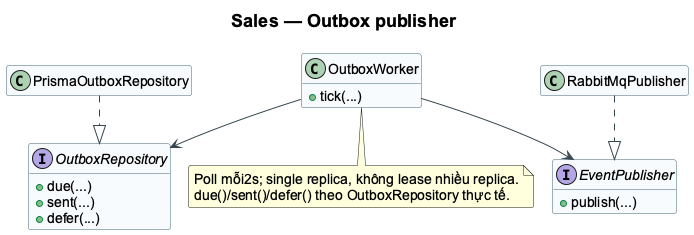

The diagram above was rendered by PlantUML. Its source (embedded in the PNG):
@startuml
!pragma layout smetana
skinparam backgroundColor white
skinparam shadowing false
skinparam defaultFontName Arial
skinparam defaultFontSize 14
skinparam titleFontSize 18
skinparam roundcorner 5
skinparam ArrowColor #37474F
skinparam classBackgroundColor #F7FAFC
skinparam classBorderColor #456575
skinparam packageBackgroundColor white
skinparam componentStyle rectangle
hide empty members
title Sales — Outbox publisher
class OutboxWorker {
 +tick(...)
}
interface OutboxRepository {
 +due(...)
+sent(...)
+defer(...)
}
interface EventPublisher {
 +publish(...)
}
class PrismaOutboxRepository
class RabbitMqPublisher
OutboxWorker --> OutboxRepository
OutboxWorker --> EventPublisher
PrismaOutboxRepository ..|> OutboxRepository
RabbitMqPublisher ..|> EventPublisher
note bottom of OutboxWorker
Poll mỗi2s; single replica, không lease nhiều replica.
due()/sent()/defer() theo OutboxRepository thực tế.
end note
@enduml